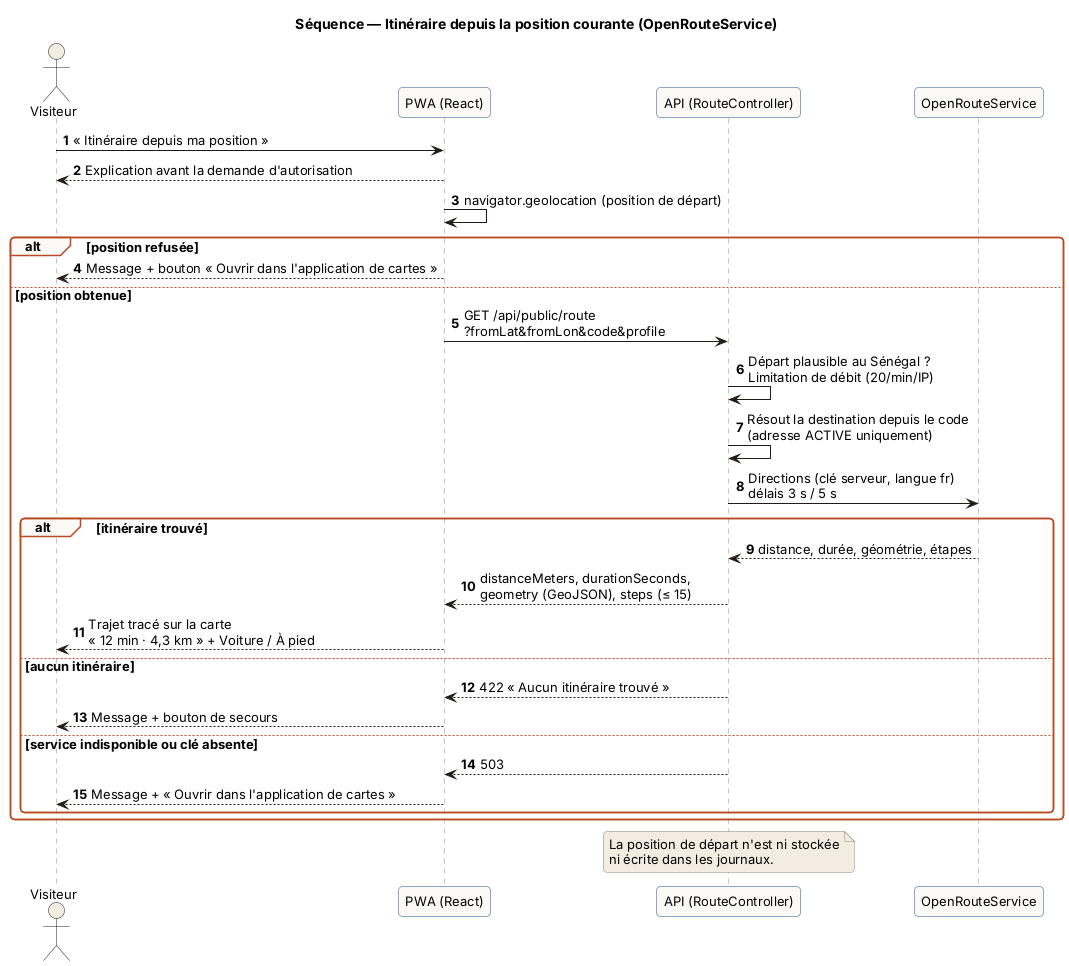

The diagram above was rendered by PlantUML. Its source (embedded in the PNG):
@startuml 07-seq-itineraire
!include _style.puml
title Séquence — Itinéraire depuis la position courante (OpenRouteService)
autonumber
actor "Visiteur" as V
participant "PWA (React)" as UI
participant "API (RouteController)" as API
participant "OpenRouteService" as ORS

V -> UI : « Itinéraire depuis ma position »
UI --> V : Explication avant la demande d'autorisation
UI -> UI : navigator.geolocation (position de départ)
alt position refusée
  UI --> V : Message + bouton « Ouvrir dans l'application de cartes »
else position obtenue
  UI -> API : GET /api/public/route\n?fromLat&fromLon&code&profile
  API -> API : Départ plausible au Sénégal ?\nLimitation de débit (20/min/IP)
  API -> API : Résout la destination depuis le code\n(adresse ACTIVE uniquement)
  API -> ORS : Directions (clé serveur, langue fr)\ndélais 3 s / 5 s
  alt itinéraire trouvé
    ORS --> API : distance, durée, géométrie, étapes
    API --> UI : distanceMeters, durationSeconds,\ngeometry (GeoJSON), steps (≤ 15)
    UI --> V : Trajet tracé sur la carte\n« 12 min · 4,3 km » + Voiture / À pied
  else aucun itinéraire
    API --> UI : 422 « Aucun itinéraire trouvé »
    UI --> V : Message + bouton de secours
  else service indisponible ou clé absente
    API --> UI : 503
    UI --> V : Message + « Ouvrir dans l'application de cartes »
  end
end
note over API : La position de départ n'est ni stockée\nni écrite dans les journaux.
@enduml